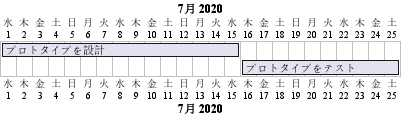

The diagram above was rendered by PlantUML. Its source (embedded in the PNG):
@startgantt
language ja

[プロトタイプを設計] lasts 15 days
[プロトタイプをテスト] lasts 10 days

Project starts 2020-07-01
[プロトタイプを設計] starts 2020-07-01
[プロトタイプをテスト] starts 2020-07-16
@endgantt